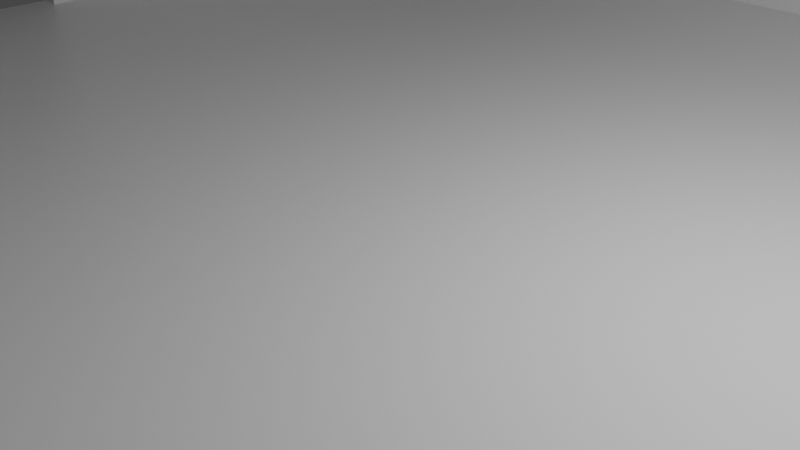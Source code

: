 # Source: Straight.blend  (saved by Blender 2.80.75; exported with 4.5.12 LTS)
import bpy
from mathutils import Matrix  # noqa: F401  (used for matrix-valued properties, if any)

bpy.ops.wm.read_factory_settings(use_empty=True)
scene = bpy.context.scene
scene.name = 'Scene'

# ---- collections
col_collection = bpy.data.collections.new('Collection'); scene.collection.children.link(col_collection)

# ---- materials (node trees are filled in below, after node groups)
mat_material = bpy.data.materials.new('Material')
mat_material.alpha_threshold = 0.0
mat_material.use_transparent_shadow = False
mat_material.line_color = (0.0, 0.0, 0.0, 1.0)

# ---- material node trees
mat_material.use_nodes = True; mat_material.node_tree.nodes.clear()
_N = mat_material.node_tree.nodes; _L = mat_material.node_tree.links
n0 = _N.new('ShaderNodeOutputMaterial'); n0.name = 'Material Output'; n0.location = (300, 300)
n1 = _N.new('ShaderNodeBsdfPrincipled'); n1.name = 'Principled BSDF'; n1.location = (10, 300)
n1.distribution = 'GGX'
n1.subsurface_method = 'BURLEY'
n1.inputs[2].default_value = 0.4
n1.inputs[3].default_value = 1.45
n1.inputs[27].default_value = (0.0, 0.0, 0.0, 1.0)
n1.inputs[28].default_value = 1.0
_L.new(n1.outputs[0], n0.inputs[0])
n0.is_active_output = True

# ---- world
world_world = bpy.data.worlds.new('World'); scene.world = world_world
world_world.use_nodes = True; world_world.node_tree.nodes.clear()
_N = world_world.node_tree.nodes; _L = world_world.node_tree.links
n0 = _N.new('ShaderNodeOutputWorld'); n0.name = 'World Output'; n0.location = (300, 300)
n1 = _N.new('ShaderNodeBackground'); n1.name = 'Background'; n1.location = (10, 300)
n1.inputs[0].default_value = (0.05088, 0.05088, 0.05088, 1.0)
_L.new(n1.outputs[0], n0.inputs[0])
n0.is_active_output = True
world_world.color = (0.05088, 0.05088, 0.05088)
world_world.use_sun_shadow = False
world_world.sun_shadow_jitter_overblur = 0.0

# ---- cameras
cam_camera = bpy.data.cameras.new('Camera')
cam_camera.clip_end = 100.0
cam_camera.ortho_scale = 7.314

# ---- lights
light_light = bpy.data.lights.new('Light', 'POINT')
light_light.transmission_factor = 0.0
light_light.energy = 1000.0
light_light.shadow_soft_size = 0.1
light_light.shadow_maximum_resolution = 0.006
light_light.use_absolute_resolution = True

# ---- meshes
me_cube = bpy.data.meshes.new('Cube')
me_cube.from_pydata([(0.9671, 0.9671, 1.0), (1.0, 1.0, -1.0), (0.9671, -0.9671, 1.0), (1.0, -1.0, -1.0), (-0.9671, 0.9671, 1.0), (-1.0, 1.0, -1.0), (-0.9671, -0.9671, 1.0), (-1.0, -1.0, -1.0), (1.0, -1.0, 1.0), (-1.0, -1.0, 1.0), (1.0, 1.0, 1.0), (-1.0, 1.0, 1.0), (1.0, -1.0, 1.0), (-1.0, -1.0, 1.0), (1.0, 1.0, 1.0), (-1.0, 1.0, 1.0), (1.0, -1.0, 79.83), (-1.0, -1.0, 79.83), (1.0, 1.0, 79.83), (-1.0, 1.0, 79.83), (0.9671, -0.9671, 79.83), (-0.9671, -0.9671, 79.83), (0.9671, 0.9671, 79.83), (-0.9671, 0.9671, 79.83), (-1.0, 0.129, -1.0), (-1.0, -0.129, -1.0), (1.0, -0.129, -1.0), (1.0, 0.129, -1.0), (1.0, 0.129, 1.0), (1.0, -0.129, 1.0), (-1.0, -0.129, 1.0), (-1.0, 0.129, 1.0), (0.9671, 0.1289, 1.0), (0.9671, -0.1289, 1.0), (-0.9671, -0.1289, 1.0), (-0.9671, 0.1289, 1.0), (1.0, 0.129, 79.83), (1.0, -0.129, 79.83), (-1.0, -0.129, 79.83), (-1.0, 0.129, 79.83), (0.9671, 0.1289, 79.83), (0.9671, -0.1289, 79.83), (-0.9671, -0.1289, 79.83), (-0.9671, 0.1289, 79.83), (0.1333, 1.0, -1.0), (-0.1333, 1.0, -1.0), (0.1333, -1.0, 1.0), (-0.1333, -1.0, 1.0), (-0.1333, -1.0, -1.0), (0.1333, -1.0, -1.0), (-0.1333, 1.0, 1.0), (0.1333, 1.0, 1.0), (0.1333, -1.0, 1.0), (-0.1333, -1.0, 1.0), (-0.1333, 1.0, 1.0), (0.1333, 1.0, 1.0), (0.1289, -0.9671, 1.0), (-0.1289, -0.9671, 1.0), (-0.1331, 0.9671, 1.0), (0.1331, 0.9671, 1.0), (0.1333, -1.0, 79.83), (-0.1333, -1.0, 79.83), (-0.1333, 1.0, 79.83), (0.1333, 1.0, 79.83), (0.1331, -0.9671, 79.83), (-0.1331, -0.9671, 79.83), (-0.1331, 0.9671, 79.83), (0.1331, 0.9671, 79.83), (0.1333, 0.1333, -1.0), (-0.1333, 0.1333, -1.0), (0.1333, -0.1333, -1.0), (-0.1333, -0.1333, -1.0), (-0.1289, 0.1289, 1.0), (0.1289, 0.1289, 1.0), (-0.1289, -0.1289, 1.0), (0.1289, -0.1289, 1.0), (-1.0, 1.0, 67.91), (-1.0, -1.0, 67.91), (1.0, -1.0, 67.91), (1.0, 1.0, 67.91), (1.0, -0.129, 67.91), (1.0, 0.129, 67.91), (-1.0, 0.129, 67.91), (-1.0, -0.129, 67.91), (0.1333, 1.0, 67.91), (-0.1333, 1.0, 67.91), (-0.1333, -1.0, 67.91), (0.1333, -1.0, 67.91), (0.9671, -0.9671, 67.91), (-0.9671, -0.9671, 67.91), (0.9671, 0.9671, 67.91), (-0.9671, 0.9671, 67.91), (-0.9671, -0.1289, 67.91), (-0.9671, 0.1289, 67.91), (0.9671, 0.1289, 67.91), (0.9671, -0.1289, 67.91), (0.1331, -0.9671, 67.91), (-0.1331, -0.9671, 67.91), (-0.1331, 0.9671, 67.91), (0.1331, 0.9671, 67.91)], [(27, 28), (25, 30), (26, 29), (24, 31)], [(74, 34, 6, 57), (48, 47, 9, 7), (31, 15, 11, 5, 24, 25, 7, 9, 13, 30), (70, 26, 3, 49), (44, 51, 10, 1), (53, 13, 9, 47), (28, 29, 12, 8, 10, 14), (55, 14, 10, 51), (87, 78, 16, 60), (99, 90, 22, 67), (83, 77, 17, 38), (97, 89, 21, 65), (65, 21, 17, 61), (41, 20, 16, 37), (43, 23, 19, 39), (67, 22, 18, 63), (95, 88, 20, 41), (85, 76, 19, 62), (81, 79, 18, 36), (93, 91, 23, 43), (89, 92, 42, 21), (92, 93, 43, 42), (78, 80, 37, 16), (80, 81, 36, 37), (90, 94, 40, 22), (94, 95, 41, 40), (21, 42, 38, 17), (42, 43, 39, 38), (22, 40, 36, 18), (40, 41, 37, 36), (76, 82, 39, 19), (82, 83, 38, 39), (26, 27, 1, 14, 28, 29, 12, 3), (44, 1, 27, 68), (68, 27, 26, 70), (58, 4, 35, 72), (72, 35, 34, 74), (32, 73, 75, 33), (73, 72, 74, 75), (0, 59, 73, 32), (59, 58, 72, 73), (24, 69, 71, 25), (69, 68, 70, 71), (5, 45, 69, 24), (45, 44, 68, 69), (79, 84, 63, 18), (84, 85, 62, 63), (23, 66, 62, 19), (66, 67, 63, 62), (20, 64, 60, 16), (64, 65, 61, 60), (88, 96, 64, 20), (96, 97, 65, 64), (91, 98, 66, 23), (98, 99, 67, 66), (77, 86, 61, 17), (86, 87, 60, 61), (15, 54, 50, 11), (54, 55, 51, 50), (12, 52, 46, 8), (52, 53, 47, 46), (5, 11, 50, 45), (45, 50, 51, 44), (25, 71, 48, 7), (71, 70, 49, 48), (3, 8, 46, 49), (49, 46, 47, 48), (33, 75, 56, 2), (75, 74, 57, 56), (53, 52, 87, 86), (13, 53, 86, 77), (55, 54, 85, 84), (14, 55, 84, 79), (83, 82, 93, 92), (15, 31, 82, 76), (12, 29, 80, 78), (28, 14, 79, 81), (54, 15, 76, 85), (30, 13, 77, 83), (52, 12, 78, 87), (58, 59, 99, 98), (4, 58, 98, 91), (56, 57, 97, 96), (2, 56, 96, 88), (0, 32, 94, 90), (82, 31, 35, 93), (6, 34, 92, 89), (35, 4, 91, 93), (33, 2, 88, 95), (57, 6, 89, 97), (59, 0, 90, 99), (28, 32, 33, 29), (80, 29, 33, 95), (81, 80, 95, 94), (81, 94, 32, 28), (83, 92, 34, 30), (31, 30, 34, 35)])
_uv = me_cube.uv_layers.new(name='UVMap')
_uv.uv.foreach_set('vector', [0.5403, 0.1653, 0.6209, 0.1653, 0.6209, 0.2459, 0.5403, 0.2459, 0.375, 0.4167, 0.625, 0.4167, 0.625, 0.5, 0.375, 0.5, 0.625, 0.08333, 0.625, 0.0, 0.625, 0.75, 0.375, 0.75, 0.375, 0.6667, 0.375, 0.5833, 0.375, 0.5, 0.625, 0.25, 0.625, 0.25, 0.625, 0.1667, 0.5417, 0.9167, 0.625, 0.9167, 0.625, 1.0, 0.5417, 1.0, 0.625, 0.6667, 0.875, 0.6667, 0.875, 0.75, 0.625, 0.75, 0.5417, 0.25, 0.625, 0.25, 0.625, 0.25, 0.5417, 0.25, 0.375, 0.08333, 0.375, 0.1667, 0.375, 0.25, 0.375, 0.25, 0.375, 0.0, 0.375, 0.0, 0.4583, 0.0, 0.375, 0.0, 0.375, 0.0, 0.4583, 0.0, 0.4583, 0.25, 0.375, 0.25, 0.375, 0.25, 0.4583, 0.25, 0.4597, 0.004112, 0.3791, 0.004112, 0.3791, 0.004112, 0.4597, 0.004112, 0.625, 0.1667, 0.625, 0.25, 0.625, 0.25, 0.625, 0.1667, 0.5403, 0.2459, 0.6209, 0.2459, 0.6209, 0.2459, 0.5403, 0.2459, 0.5403, 0.2459, 0.6209, 0.2459, 0.625, 0.25, 0.5417, 0.25, 0.3791, 0.1653, 0.3791, 0.2459, 0.375, 0.25, 0.375, 0.1667, 0.6209, 0.0847, 0.6209, 0.004112, 0.625, 0.0, 0.625, 0.08333, 0.4597, 0.004112, 0.3791, 0.004112, 0.375, 0.0, 0.4583, 0.0, 0.3791, 0.1653, 0.3791, 0.2459, 0.3791, 0.2459, 0.3791, 0.1653, 0.5417, 0.0, 0.625, 0.0, 0.625, 0.0, 0.5417, 0.0, 0.375, 0.08333, 0.375, 0.0, 0.375, 0.0, 0.375, 0.08333, 0.6209, 0.0847, 0.6209, 0.004112, 0.6209, 0.004112, 0.6209, 0.0847, 0.6209, 0.2459, 0.6209, 0.1653, 0.6209, 0.1653, 0.6209, 0.2459, 0.6209, 0.1653, 0.6209, 0.0847, 0.6209, 0.0847, 0.6209, 0.1653, 0.375, 0.25, 0.375, 0.1667, 0.375, 0.1667, 0.375, 0.25, 0.375, 0.1667, 0.375, 0.08333, 0.375, 0.08333, 0.375, 0.1667, 0.3791, 0.004112, 0.3791, 0.0847, 0.3791, 0.0847, 0.3791, 0.004112, 0.3791, 0.0847, 0.3791, 0.1653, 0.3791, 0.1653, 0.3791, 0.0847, 0.6209, 0.2459, 0.6209, 0.1653, 0.625, 0.1667, 0.625, 0.25, 0.6209, 0.1653, 0.6209, 0.0847, 0.625, 0.08333, 0.625, 0.1667, 0.3791, 0.004112, 0.3791, 0.0847, 0.375, 0.08333, 0.375, 0.0, 0.3791, 0.0847, 0.3791, 0.1653, 0.375, 0.1667, 0.375, 0.08333, 0.625, 0.0, 0.625, 0.08333, 0.625, 0.08333, 0.625, 0.0, 0.625, 0.08333, 0.625, 0.1667, 0.625, 0.1667, 0.625, 0.08333, 0.0, 0.0, 0.0, 0.0, 0.0, 0.0, 0.0, 0.0, 0.0, 0.0, 0.0, 0.0, 0.0, 0.0, 0.0, 0.0, 0.5417, 0.75, 0.625, 0.75, 0.625, 0.8333, 0.5417, 0.8333, 0.5417, 0.8333, 0.625, 0.8333, 0.625, 0.9167, 0.5417, 0.9167, 0.5403, 0.004112, 0.6209, 0.004112, 0.6209, 0.0847, 0.5403, 0.0847, 0.5403, 0.0847, 0.6209, 0.0847, 0.6209, 0.1653, 0.5403, 0.1653, 0.3791, 0.0847, 0.4597, 0.0847, 0.4597, 0.1653, 0.3791, 0.1653, 0.4597, 0.0847, 0.5403, 0.0847, 0.5403, 0.1653, 0.4597, 0.1653, 0.3791, 0.004112, 0.4597, 0.004112, 0.4597, 0.0847, 0.3791, 0.0847, 0.4597, 0.004112, 0.5403, 0.004112, 0.5403, 0.0847, 0.4597, 0.0847, 0.375, 0.8333, 0.4583, 0.8333, 0.4583, 0.9167, 0.375, 0.9167, 0.4583, 0.8333, 0.5417, 0.8333, 0.5417, 0.9167, 0.4583, 0.9167, 0.375, 0.75, 0.4583, 0.75, 0.4583, 0.8333, 0.375, 0.8333, 0.4583, 0.75, 0.5417, 0.75, 0.5417, 0.8333, 0.4583, 0.8333, 0.375, 0.0, 0.4583, 0.0, 0.4583, 0.0, 0.375, 0.0, 0.4583, 0.0, 0.5417, 0.0, 0.5417, 0.0, 0.4583, 0.0, 0.6209, 0.004112, 0.5403, 0.004112, 0.5417, 0.0, 0.625, 0.0, 0.5403, 0.004112, 0.4597, 0.004112, 0.4583, 0.0, 0.5417, 0.0, 0.3791, 0.2459, 0.4597, 0.2459, 0.4583, 0.25, 0.375, 0.25, 0.4597, 0.2459, 0.5403, 0.2459, 0.5417, 0.25, 0.4583, 0.25, 0.3791, 0.2459, 0.4597, 0.2459, 0.4597, 0.2459, 0.3791, 0.2459, 0.4597, 0.2459, 0.5403, 0.2459, 0.5403, 0.2459, 0.4597, 0.2459, 0.6209, 0.004112, 0.5403, 0.004112, 0.5403, 0.004112, 0.6209, 0.004112, 0.5403, 0.004112, 0.4597, 0.004112, 0.4597, 0.004112, 0.5403, 0.004112, 0.625, 0.25, 0.5417, 0.25, 0.5417, 0.25, 0.625, 0.25, 0.5417, 0.25, 0.4583, 0.25, 0.4583, 0.25, 0.5417, 0.25, 0.625, 0.0, 0.5417, 0.0, 0.5417, 0.0, 0.625, 0.0, 0.5417, 0.0, 0.4583, 0.0, 0.4583, 0.0, 0.5417, 0.0, 0.375, 0.25, 0.4583, 0.25, 0.4583, 0.25, 0.375, 0.25, 0.4583, 0.25, 0.5417, 0.25, 0.5417, 0.25, 0.4583, 0.25, 0.625, 0.5, 0.875, 0.5, 0.875, 0.5833, 0.625, 0.5833, 0.625, 0.5833, 0.875, 0.5833, 0.875, 0.6667, 0.625, 0.6667, 0.375, 0.9167, 0.4583, 0.9167, 0.4583, 1.0, 0.375, 1.0, 0.4583, 0.9167, 0.5417, 0.9167, 0.5417, 1.0, 0.4583, 1.0, 0.375, 0.25, 0.625, 0.25, 0.625, 0.3333, 0.375, 0.3333, 0.375, 0.3333, 0.625, 0.3333, 0.625, 0.4167, 0.375, 0.4167, 0.3791, 0.1653, 0.4597, 0.1653, 0.4597, 0.2459, 0.3791, 0.2459, 0.4597, 0.1653, 0.5403, 0.1653, 0.5403, 0.2459, 0.4597, 0.2459, 0.5417, 0.25, 0.4583, 0.25, 0.4583, 0.25, 0.5417, 0.25, 0.625, 0.25, 0.5417, 0.25, 0.5417, 0.25, 0.625, 0.25, 0.4583, 0.0, 0.5417, 0.0, 0.5417, 0.0, 0.4583, 0.0, 0.375, 0.0, 0.4583, 0.0, 0.4583, 0.0, 0.375, 0.0, 0.625, 0.1667, 0.625, 0.08333, 0.6209, 0.0847, 0.6209, 0.1653, 0.625, 0.0, 0.625, 0.08333, 0.625, 0.08333, 0.625, 0.0, 0.375, 0.25, 0.375, 0.1667, 0.375, 0.1667, 0.375, 0.25, 0.375, 0.08333, 0.375, 0.0, 0.375, 0.0, 0.375, 0.08333, 0.5417, 0.0, 0.625, 0.0, 0.625, 0.0, 0.5417, 0.0, 0.625, 0.1667, 0.625, 0.25, 0.625, 0.25, 0.625, 0.1667, 0.4583, 0.25, 0.375, 0.25, 0.375, 0.25, 0.4583, 0.25, 0.5403, 0.004112, 0.4597, 0.004112, 0.4597, 0.004112, 0.5403, 0.004112, 0.6209, 0.004112, 0.5403, 0.004112, 0.5403, 0.004112, 0.6209, 0.004112, 0.4597, 0.2459, 0.5403, 0.2459, 0.5403, 0.2459, 0.4597, 0.2459, 0.3791, 0.2459, 0.4597, 0.2459, 0.4597, 0.2459, 0.3791, 0.2459, 0.3791, 0.004112, 0.3791, 0.0847, 0.3791, 0.0847, 0.3791, 0.004112, 0.625, 0.08333, 0.625, 0.08333, 0.6209, 0.0847, 0.6209, 0.0847, 0.6209, 0.2459, 0.6209, 0.1653, 0.6209, 0.1653, 0.6209, 0.2459, 0.6209, 0.0847, 0.6209, 0.004112, 0.6209, 0.004112, 0.6209, 0.0847, 0.3791, 0.1653, 0.3791, 0.2459, 0.3791, 0.2459, 0.3791, 0.1653, 0.5403, 0.2459, 0.6209, 0.2459, 0.6209, 0.2459, 0.5403, 0.2459, 0.4597, 0.004112, 0.3791, 0.004112, 0.3791, 0.004112, 0.4597, 0.004112, 0.375, 0.08333, 0.3791, 0.0847, 0.3791, 0.1653, 0.375, 0.1667, 0.375, 0.1667, 0.375, 0.1667, 0.3791, 0.1653, 0.3791, 0.1653, 0.375, 0.08333, 0.375, 0.1667, 0.3791, 0.1653, 0.3791, 0.0847, 0.375, 0.08333, 0.3791, 0.0847, 0.3791, 0.0847, 0.375, 0.08333, 0.625, 0.1667, 0.6209, 0.1653, 0.6209, 0.1653, 0.625, 0.1667, 0.625, 0.08333, 0.625, 0.1667, 0.6209, 0.1653, 0.6209, 0.0847])
me_cube.materials.append(mat_material)
me_cube.use_remesh_preserve_volume = False
me_cube.use_remesh_preserve_attributes = False
me_cube.use_mirror_vertex_groups = False
me_cube.update()

# ---- objects
ob_cube = bpy.data.objects.new('Cube', me_cube)
ob_light = bpy.data.objects.new('Light', light_light)
ob_camera = bpy.data.objects.new('Camera', cam_camera)

# ---- transforms, parenting, visibility, modifiers, constraints
ob_cube.location = (0.0, 0.0, 0.0)
ob_cube.scale = (10.0, 10.0, 0.05)
ob_cube.lock_rotations_4d = False
ob_cube.empty_display_type = 'ARROWS'
ob_cube.lineart.crease_threshold = 0.0
ob_light.location = (4.076, 1.005, 5.904)
ob_light.rotation_euler = (0.6503, 0.05522, 1.866)
ob_light.lock_rotations_4d = False
ob_light.empty_display_type = 'ARROWS'
ob_light.color = (0.0, 0.0, 0.0, 0.0)
ob_light.lineart.crease_threshold = 0.0
ob_camera.location = (7.359, -6.926, 4.958)
ob_camera.rotation_euler = (1.109, 0.0, 0.8149)
ob_camera.lock_rotations_4d = False
ob_camera.empty_display_type = 'ARROWS'
ob_camera.color = (0.0, 0.0, 0.0, 0.0)
ob_camera.display_type = 'WIRE'
ob_camera.lineart.crease_threshold = 0.0

# ---- collection membership
col_collection.objects.link(ob_cube)
col_collection.objects.link(ob_light)
col_collection.objects.link(ob_camera)

# ---- scene / render settings (as saved in the file)
scene.camera = ob_camera
scene.frame_start = 1; scene.frame_end = 250; scene.frame_set(1)
scene.render.engine = 'BLENDER_EEVEE_NEXT'
scene.cycles.use_denoising = False
scene.cycles.samples = 128
scene.cycles.sampling_pattern = 'TABULATED_SOBOL'
scene.cycles.use_adaptive_sampling = False
scene.cycles.use_light_tree = False
scene.view_settings.view_transform = 'Filmic'
bpy.context.view_layer.update()
